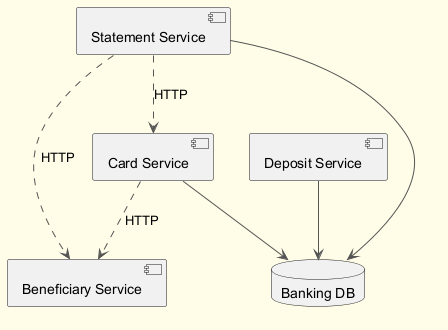

The diagram above was rendered by PlantUML. Its source (embedded in the PNG):
@startuml
skinparam backgroundColor #FFFDE7
skinparam classBackgroundColor #FFF9C4
skinparam classBorderColor #F57F17
skinparam ArrowColor #555555
component "Card Service" as C_CardService
component "Statement Service" as C_StatementService
component "Beneficiary Service" as C_BeneficiaryService
component "Deposit Service" as C_DepositService
database "Banking DB" as DB_banking
C_CardService --> DB_banking
C_StatementService --> DB_banking
C_DepositService --> DB_banking
C_CardService ..> C_BeneficiaryService : HTTP
C_StatementService ..> C_BeneficiaryService : HTTP
C_StatementService ..> C_CardService : HTTP
@enduml